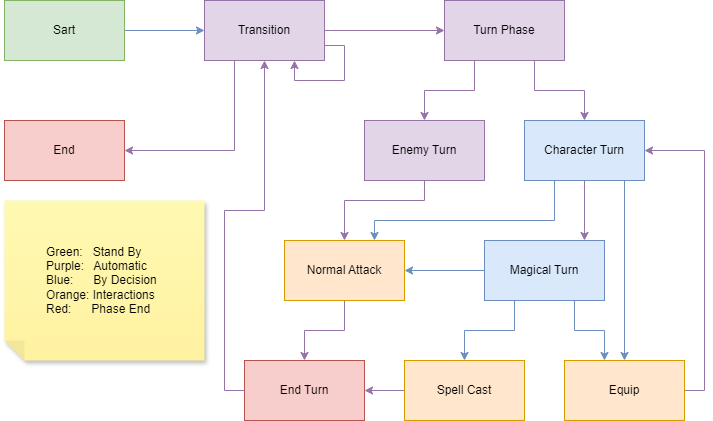

The diagram above was exported from draw.io. Its source (the exported page's mxGraphModel, read from the mxfile embedded in the PNG):
<mxGraphModel dx="1393" dy="804" grid="1" gridSize="10" guides="1" tooltips="1" connect="1" arrows="1" fold="1" page="1" pageScale="1" pageWidth="850" pageHeight="1100" math="0" shadow="0">
  <root>
    <mxCell id="0" />
    <mxCell id="1" parent="0" />
    <mxCell id="C_s4Nj9TxJn8132ior16-14" style="edgeStyle=orthogonalEdgeStyle;rounded=0;orthogonalLoop=1;jettySize=auto;html=1;exitX=1;exitY=0.5;exitDx=0;exitDy=0;entryX=0;entryY=0.5;entryDx=0;entryDy=0;fillColor=#dae8fc;strokeColor=#6c8ebf;" edge="1" parent="1" source="C_s4Nj9TxJn8132ior16-1" target="C_s4Nj9TxJn8132ior16-3">
      <mxGeometry relative="1" as="geometry" />
    </mxCell>
    <mxCell id="C_s4Nj9TxJn8132ior16-1" value="Sart" style="whiteSpace=wrap;html=1;fillColor=#d5e8d4;strokeColor=#82b366;" vertex="1" parent="1">
      <mxGeometry x="80" y="80" width="120" height="60" as="geometry" />
    </mxCell>
    <mxCell id="C_s4Nj9TxJn8132ior16-2" value="End" style="whiteSpace=wrap;html=1;fillColor=#f8cecc;strokeColor=#b85450;" vertex="1" parent="1">
      <mxGeometry x="80" y="200" width="120" height="60" as="geometry" />
    </mxCell>
    <mxCell id="C_s4Nj9TxJn8132ior16-12" style="edgeStyle=orthogonalEdgeStyle;rounded=0;orthogonalLoop=1;jettySize=auto;html=1;exitX=0.25;exitY=1;exitDx=0;exitDy=0;entryX=1;entryY=0.5;entryDx=0;entryDy=0;fillColor=#e1d5e7;strokeColor=#9673a6;" edge="1" parent="1" source="C_s4Nj9TxJn8132ior16-3" target="C_s4Nj9TxJn8132ior16-2">
      <mxGeometry relative="1" as="geometry" />
    </mxCell>
    <mxCell id="C_s4Nj9TxJn8132ior16-13" style="edgeStyle=orthogonalEdgeStyle;rounded=0;orthogonalLoop=1;jettySize=auto;html=1;exitX=1;exitY=0.5;exitDx=0;exitDy=0;entryX=0;entryY=0.5;entryDx=0;entryDy=0;fillColor=#e1d5e7;strokeColor=#9673a6;" edge="1" parent="1" source="C_s4Nj9TxJn8132ior16-3" target="C_s4Nj9TxJn8132ior16-4">
      <mxGeometry relative="1" as="geometry" />
    </mxCell>
    <mxCell id="C_s4Nj9TxJn8132ior16-3" value="Transition" style="whiteSpace=wrap;html=1;fillColor=#e1d5e7;strokeColor=#9673a6;" vertex="1" parent="1">
      <mxGeometry x="280" y="80" width="120" height="60" as="geometry" />
    </mxCell>
    <mxCell id="C_s4Nj9TxJn8132ior16-16" style="edgeStyle=orthogonalEdgeStyle;rounded=0;orthogonalLoop=1;jettySize=auto;html=1;exitX=0.75;exitY=1;exitDx=0;exitDy=0;fillColor=#e1d5e7;strokeColor=#9673a6;" edge="1" parent="1" source="C_s4Nj9TxJn8132ior16-4" target="C_s4Nj9TxJn8132ior16-6">
      <mxGeometry relative="1" as="geometry" />
    </mxCell>
    <mxCell id="C_s4Nj9TxJn8132ior16-30" style="edgeStyle=orthogonalEdgeStyle;rounded=0;orthogonalLoop=1;jettySize=auto;html=1;exitX=0.25;exitY=1;exitDx=0;exitDy=0;fillColor=#e1d5e7;strokeColor=#9673a6;" edge="1" parent="1" source="C_s4Nj9TxJn8132ior16-4" target="C_s4Nj9TxJn8132ior16-5">
      <mxGeometry relative="1" as="geometry" />
    </mxCell>
    <mxCell id="C_s4Nj9TxJn8132ior16-4" value="Turn Phase" style="whiteSpace=wrap;html=1;fillColor=#e1d5e7;strokeColor=#9673a6;" vertex="1" parent="1">
      <mxGeometry x="520" y="80" width="120" height="60" as="geometry" />
    </mxCell>
    <mxCell id="C_s4Nj9TxJn8132ior16-24" style="edgeStyle=orthogonalEdgeStyle;rounded=0;orthogonalLoop=1;jettySize=auto;html=1;exitX=0.5;exitY=1;exitDx=0;exitDy=0;fillColor=#e1d5e7;strokeColor=#9673a6;" edge="1" parent="1" source="C_s4Nj9TxJn8132ior16-5" target="C_s4Nj9TxJn8132ior16-7">
      <mxGeometry relative="1" as="geometry">
        <Array as="points">
          <mxPoint x="500" y="280" />
          <mxPoint x="420" y="280" />
        </Array>
      </mxGeometry>
    </mxCell>
    <mxCell id="C_s4Nj9TxJn8132ior16-5" value="Enemy Turn" style="whiteSpace=wrap;html=1;fillColor=#e1d5e7;strokeColor=#9673a6;" vertex="1" parent="1">
      <mxGeometry x="440" y="200" width="120" height="60" as="geometry" />
    </mxCell>
    <mxCell id="C_s4Nj9TxJn8132ior16-18" style="edgeStyle=orthogonalEdgeStyle;rounded=0;orthogonalLoop=1;jettySize=auto;html=1;exitX=0.75;exitY=1;exitDx=0;exitDy=0;fillColor=#dae8fc;strokeColor=#6c8ebf;" edge="1" parent="1" source="C_s4Nj9TxJn8132ior16-6" target="C_s4Nj9TxJn8132ior16-9">
      <mxGeometry relative="1" as="geometry">
        <Array as="points">
          <mxPoint x="700" y="260" />
        </Array>
      </mxGeometry>
    </mxCell>
    <mxCell id="C_s4Nj9TxJn8132ior16-25" style="edgeStyle=orthogonalEdgeStyle;rounded=0;orthogonalLoop=1;jettySize=auto;html=1;exitX=0.5;exitY=1;exitDx=0;exitDy=0;fillColor=#e1d5e7;strokeColor=#9673a6;" edge="1" parent="1" source="C_s4Nj9TxJn8132ior16-6" target="C_s4Nj9TxJn8132ior16-8">
      <mxGeometry relative="1" as="geometry">
        <Array as="points">
          <mxPoint x="660" y="310" />
          <mxPoint x="660" y="310" />
        </Array>
      </mxGeometry>
    </mxCell>
    <mxCell id="C_s4Nj9TxJn8132ior16-26" style="edgeStyle=orthogonalEdgeStyle;rounded=0;orthogonalLoop=1;jettySize=auto;html=1;exitX=0.25;exitY=1;exitDx=0;exitDy=0;fillColor=#dae8fc;strokeColor=#6c8ebf;" edge="1" parent="1" source="C_s4Nj9TxJn8132ior16-6" target="C_s4Nj9TxJn8132ior16-7">
      <mxGeometry relative="1" as="geometry">
        <Array as="points">
          <mxPoint x="630" y="300" />
          <mxPoint x="450" y="300" />
        </Array>
      </mxGeometry>
    </mxCell>
    <mxCell id="C_s4Nj9TxJn8132ior16-6" value="Character Turn" style="whiteSpace=wrap;html=1;fillColor=#dae8fc;strokeColor=#6c8ebf;" vertex="1" parent="1">
      <mxGeometry x="600" y="200" width="120" height="60" as="geometry" />
    </mxCell>
    <mxCell id="C_s4Nj9TxJn8132ior16-22" style="edgeStyle=orthogonalEdgeStyle;rounded=0;orthogonalLoop=1;jettySize=auto;html=1;exitX=0.5;exitY=1;exitDx=0;exitDy=0;fillColor=#e1d5e7;strokeColor=#9673a6;" edge="1" parent="1" source="C_s4Nj9TxJn8132ior16-7" target="C_s4Nj9TxJn8132ior16-11">
      <mxGeometry relative="1" as="geometry" />
    </mxCell>
    <mxCell id="C_s4Nj9TxJn8132ior16-7" value="Normal Attack" style="whiteSpace=wrap;html=1;fillColor=#ffe6cc;strokeColor=#d79b00;" vertex="1" parent="1">
      <mxGeometry x="360" y="320" width="120" height="60" as="geometry" />
    </mxCell>
    <mxCell id="C_s4Nj9TxJn8132ior16-19" style="edgeStyle=orthogonalEdgeStyle;rounded=0;orthogonalLoop=1;jettySize=auto;html=1;exitX=0.75;exitY=1;exitDx=0;exitDy=0;fillColor=#dae8fc;strokeColor=#6c8ebf;" edge="1" parent="1" source="C_s4Nj9TxJn8132ior16-8" target="C_s4Nj9TxJn8132ior16-9">
      <mxGeometry relative="1" as="geometry">
        <Array as="points">
          <mxPoint x="650" y="410" />
          <mxPoint x="680" y="410" />
        </Array>
      </mxGeometry>
    </mxCell>
    <mxCell id="C_s4Nj9TxJn8132ior16-20" style="edgeStyle=orthogonalEdgeStyle;rounded=0;orthogonalLoop=1;jettySize=auto;html=1;exitX=0.25;exitY=1;exitDx=0;exitDy=0;fillColor=#dae8fc;strokeColor=#6c8ebf;" edge="1" parent="1" source="C_s4Nj9TxJn8132ior16-8" target="C_s4Nj9TxJn8132ior16-10">
      <mxGeometry relative="1" as="geometry" />
    </mxCell>
    <mxCell id="C_s4Nj9TxJn8132ior16-27" style="edgeStyle=orthogonalEdgeStyle;rounded=0;orthogonalLoop=1;jettySize=auto;html=1;exitX=0;exitY=0.5;exitDx=0;exitDy=0;fillColor=#dae8fc;strokeColor=#6c8ebf;" edge="1" parent="1" source="C_s4Nj9TxJn8132ior16-8" target="C_s4Nj9TxJn8132ior16-7">
      <mxGeometry relative="1" as="geometry" />
    </mxCell>
    <mxCell id="C_s4Nj9TxJn8132ior16-8" value="Magical Turn" style="whiteSpace=wrap;html=1;fillColor=#dae8fc;strokeColor=#6c8ebf;" vertex="1" parent="1">
      <mxGeometry x="560" y="320" width="120" height="60" as="geometry" />
    </mxCell>
    <mxCell id="C_s4Nj9TxJn8132ior16-28" style="edgeStyle=orthogonalEdgeStyle;rounded=0;orthogonalLoop=1;jettySize=auto;html=1;exitX=1;exitY=0.5;exitDx=0;exitDy=0;entryX=1;entryY=0.5;entryDx=0;entryDy=0;fillColor=#e1d5e7;strokeColor=#9673a6;" edge="1" parent="1" source="C_s4Nj9TxJn8132ior16-9" target="C_s4Nj9TxJn8132ior16-6">
      <mxGeometry relative="1" as="geometry" />
    </mxCell>
    <mxCell id="C_s4Nj9TxJn8132ior16-9" value="Equip" style="whiteSpace=wrap;html=1;fillColor=#ffe6cc;strokeColor=#d79b00;" vertex="1" parent="1">
      <mxGeometry x="640" y="440" width="120" height="60" as="geometry" />
    </mxCell>
    <mxCell id="C_s4Nj9TxJn8132ior16-21" style="edgeStyle=orthogonalEdgeStyle;rounded=0;orthogonalLoop=1;jettySize=auto;html=1;exitX=0;exitY=0.5;exitDx=0;exitDy=0;fillColor=#e1d5e7;strokeColor=#9673a6;" edge="1" parent="1" source="C_s4Nj9TxJn8132ior16-10" target="C_s4Nj9TxJn8132ior16-11">
      <mxGeometry relative="1" as="geometry" />
    </mxCell>
    <mxCell id="C_s4Nj9TxJn8132ior16-10" value="Spell Cast" style="whiteSpace=wrap;html=1;fillColor=#ffe6cc;strokeColor=#d79b00;" vertex="1" parent="1">
      <mxGeometry x="480" y="440" width="120" height="60" as="geometry" />
    </mxCell>
    <mxCell id="C_s4Nj9TxJn8132ior16-29" style="edgeStyle=orthogonalEdgeStyle;rounded=0;orthogonalLoop=1;jettySize=auto;html=1;exitX=0;exitY=0.5;exitDx=0;exitDy=0;fillColor=#e1d5e7;strokeColor=#9673a6;" edge="1" parent="1" source="C_s4Nj9TxJn8132ior16-11" target="C_s4Nj9TxJn8132ior16-3">
      <mxGeometry relative="1" as="geometry">
        <Array as="points">
          <mxPoint x="300" y="470" />
          <mxPoint x="300" y="290" />
          <mxPoint x="340" y="290" />
        </Array>
      </mxGeometry>
    </mxCell>
    <mxCell id="C_s4Nj9TxJn8132ior16-11" value="End Turn" style="whiteSpace=wrap;html=1;fillColor=#f8cecc;strokeColor=#b85450;" vertex="1" parent="1">
      <mxGeometry x="320" y="440" width="120" height="60" as="geometry" />
    </mxCell>
    <mxCell id="C_s4Nj9TxJn8132ior16-31" style="edgeStyle=orthogonalEdgeStyle;rounded=0;orthogonalLoop=1;jettySize=auto;html=1;exitX=1;exitY=0.75;exitDx=0;exitDy=0;fillColor=#e1d5e7;strokeColor=#9673a6;" edge="1" parent="1" source="C_s4Nj9TxJn8132ior16-3" target="C_s4Nj9TxJn8132ior16-3">
      <mxGeometry relative="1" as="geometry">
        <Array as="points">
          <mxPoint x="420" y="125" />
          <mxPoint x="420" y="160" />
          <mxPoint x="370" y="160" />
        </Array>
      </mxGeometry>
    </mxCell>
    <mxCell id="C_s4Nj9TxJn8132ior16-32" value="&lt;blockquote style=&quot;margin: 0 0 0 40px; border: none; padding: 0px;&quot;&gt;&lt;div style=&quot;&quot;&gt;&lt;span style=&quot;background-color: initial;&quot;&gt;Green:&amp;nbsp; &amp;nbsp;Stand By&lt;/span&gt;&lt;/div&gt;&lt;div style=&quot;&quot;&gt;Purple:&amp;nbsp; &amp;nbsp;Automatic&lt;/div&gt;&lt;div style=&quot;&quot;&gt;Blue:&amp;nbsp; &amp;nbsp; &amp;nbsp; By Decision&lt;/div&gt;&lt;div style=&quot;&quot;&gt;Orange: Interactions&lt;/div&gt;&lt;div style=&quot;&quot;&gt;Red:&amp;nbsp; &amp;nbsp; &amp;nbsp; Phase End&lt;/div&gt;&lt;/blockquote&gt;" style="shape=note;whiteSpace=wrap;html=1;backgroundOutline=1;fontColor=#000000;darkOpacity=0.05;fillColor=#FFF9B2;strokeColor=none;fillStyle=solid;direction=west;gradientDirection=north;gradientColor=#FFF2A1;shadow=1;size=20;pointerEvents=1;align=left;" vertex="1" parent="1">
      <mxGeometry x="80" y="280" width="200" height="160" as="geometry" />
    </mxCell>
  </root>
</mxGraphModel>